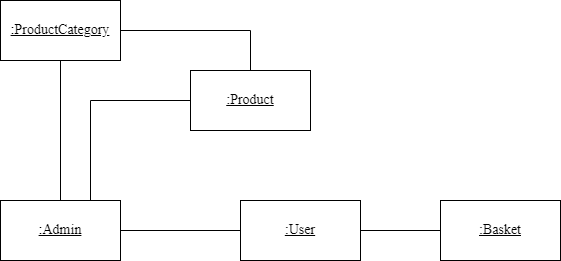

The diagram above was exported from draw.io. Its source (the exported page's mxGraphModel, read from the mxfile embedded in the PNG):
<mxGraphModel dx="1050" dy="541" grid="1" gridSize="10" guides="1" tooltips="1" connect="1" arrows="1" fold="1" page="1" pageScale="1" pageWidth="827" pageHeight="1169" math="0" shadow="0">
  <root>
    <mxCell id="0" />
    <mxCell id="1" parent="0" />
    <mxCell id="VZghngZkQBJUcuiyrzO2-8" style="edgeStyle=orthogonalEdgeStyle;rounded=0;orthogonalLoop=1;jettySize=auto;html=1;entryX=0.5;entryY=0;entryDx=0;entryDy=0;endArrow=none;endFill=0;" parent="1" source="VZghngZkQBJUcuiyrzO2-2" target="VZghngZkQBJUcuiyrzO2-4" edge="1">
      <mxGeometry relative="1" as="geometry" />
    </mxCell>
    <mxCell id="VZghngZkQBJUcuiyrzO2-9" style="edgeStyle=orthogonalEdgeStyle;rounded=0;orthogonalLoop=1;jettySize=auto;html=1;entryX=0.5;entryY=0;entryDx=0;entryDy=0;endArrow=none;endFill=0;" parent="1" source="VZghngZkQBJUcuiyrzO2-2" target="VZghngZkQBJUcuiyrzO2-3" edge="1">
      <mxGeometry relative="1" as="geometry" />
    </mxCell>
    <mxCell id="VZghngZkQBJUcuiyrzO2-2" value="&lt;span style=&quot;font-size: 14px;&quot;&gt;:ProductCategory&lt;/span&gt;" style="rounded=0;whiteSpace=wrap;html=1;fontStyle=4;fontSize=14;fontFamily=Times New Roman;" parent="1" vertex="1">
      <mxGeometry x="80" y="80" width="120" height="60" as="geometry" />
    </mxCell>
    <mxCell id="VZghngZkQBJUcuiyrzO2-11" style="edgeStyle=orthogonalEdgeStyle;rounded=0;orthogonalLoop=1;jettySize=auto;html=1;entryX=0;entryY=0.5;entryDx=0;entryDy=0;endArrow=none;endFill=0;" parent="1" source="VZghngZkQBJUcuiyrzO2-3" target="VZghngZkQBJUcuiyrzO2-5" edge="1">
      <mxGeometry relative="1" as="geometry" />
    </mxCell>
    <mxCell id="VZghngZkQBJUcuiyrzO2-3" value=":Admin" style="rounded=0;whiteSpace=wrap;html=1;fontStyle=4;fontSize=14;fontFamily=Times New Roman;" parent="1" vertex="1">
      <mxGeometry x="80" y="280" width="120" height="60" as="geometry" />
    </mxCell>
    <mxCell id="VZghngZkQBJUcuiyrzO2-10" style="edgeStyle=orthogonalEdgeStyle;rounded=0;orthogonalLoop=1;jettySize=auto;html=1;entryX=0.75;entryY=0;entryDx=0;entryDy=0;endArrow=none;endFill=0;" parent="1" source="VZghngZkQBJUcuiyrzO2-4" target="VZghngZkQBJUcuiyrzO2-3" edge="1">
      <mxGeometry relative="1" as="geometry" />
    </mxCell>
    <mxCell id="VZghngZkQBJUcuiyrzO2-4" value="&lt;span style=&quot;font-size: 14px;&quot;&gt;:Product&lt;/span&gt;" style="rounded=0;whiteSpace=wrap;html=1;fontStyle=4;fontSize=14;fontFamily=Times New Roman;" parent="1" vertex="1">
      <mxGeometry x="270" y="150" width="120" height="60" as="geometry" />
    </mxCell>
    <mxCell id="VZghngZkQBJUcuiyrzO2-12" style="edgeStyle=orthogonalEdgeStyle;rounded=0;orthogonalLoop=1;jettySize=auto;html=1;entryX=0;entryY=0.5;entryDx=0;entryDy=0;endArrow=none;endFill=0;" parent="1" source="VZghngZkQBJUcuiyrzO2-5" target="VZghngZkQBJUcuiyrzO2-6" edge="1">
      <mxGeometry relative="1" as="geometry" />
    </mxCell>
    <mxCell id="VZghngZkQBJUcuiyrzO2-5" value=":User" style="rounded=0;whiteSpace=wrap;html=1;fontStyle=4;fontSize=14;fontFamily=Times New Roman;" parent="1" vertex="1">
      <mxGeometry x="320" y="280" width="120" height="60" as="geometry" />
    </mxCell>
    <mxCell id="VZghngZkQBJUcuiyrzO2-6" value="&lt;span style=&quot;font-size: 14px;&quot;&gt;:Basket&lt;/span&gt;" style="rounded=0;whiteSpace=wrap;html=1;fontStyle=4;fontSize=14;fontFamily=Times New Roman;" parent="1" vertex="1">
      <mxGeometry x="520" y="280" width="120" height="60" as="geometry" />
    </mxCell>
  </root>
</mxGraphModel>